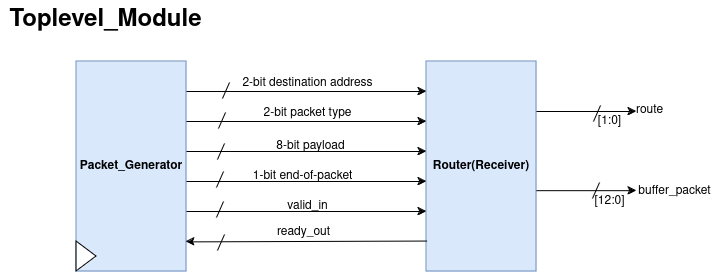

The diagram above was exported from draw.io. Its source (the exported page's mxGraphModel, read from the mxfile embedded in the PNG):
<mxGraphModel dx="962" dy="568" grid="0" gridSize="10" guides="1" tooltips="1" connect="1" arrows="1" fold="1" page="1" pageScale="1" pageWidth="850" pageHeight="1100" math="0" shadow="0">
  <root>
    <mxCell id="0" />
    <mxCell id="1" parent="0" />
    <mxCell id="1p7m2tnyuvkB6kxo_ghi-1" value="&lt;b&gt;Packet_Generator&lt;/b&gt;" style="rounded=0;whiteSpace=wrap;html=1;fillColor=#dae8fc;strokeColor=#6c8ebf;" vertex="1" parent="1">
      <mxGeometry x="180" y="110" width="110" height="210" as="geometry" />
    </mxCell>
    <mxCell id="1p7m2tnyuvkB6kxo_ghi-6" value="&lt;b&gt;Router(Receiver)&lt;/b&gt;" style="rounded=0;whiteSpace=wrap;html=1;fillColor=#dae8fc;strokeColor=#6c8ebf;" vertex="1" parent="1">
      <mxGeometry x="530" y="110" width="110" height="210" as="geometry" />
    </mxCell>
    <mxCell id="1p7m2tnyuvkB6kxo_ghi-7" value="" style="triangle;whiteSpace=wrap;html=1;" vertex="1" parent="1">
      <mxGeometry x="180" y="290" width="20" height="30" as="geometry" />
    </mxCell>
    <mxCell id="1p7m2tnyuvkB6kxo_ghi-9" value="" style="endArrow=classic;html=1;rounded=0;" edge="1" parent="1">
      <mxGeometry width="50" height="50" relative="1" as="geometry">
        <mxPoint x="290" y="140" as="sourcePoint" />
        <mxPoint x="530" y="140" as="targetPoint" />
      </mxGeometry>
    </mxCell>
    <mxCell id="1p7m2tnyuvkB6kxo_ghi-11" value="2-bit destination address" style="text;html=1;align=center;verticalAlign=middle;resizable=0;points=[];autosize=1;strokeColor=none;fillColor=none;" vertex="1" parent="1">
      <mxGeometry x="336" y="117" width="150" height="30" as="geometry" />
    </mxCell>
    <mxCell id="1p7m2tnyuvkB6kxo_ghi-12" value="" style="endArrow=classic;html=1;rounded=0;" edge="1" parent="1">
      <mxGeometry width="50" height="50" relative="1" as="geometry">
        <mxPoint x="290" y="170" as="sourcePoint" />
        <mxPoint x="530" y="170" as="targetPoint" />
      </mxGeometry>
    </mxCell>
    <mxCell id="1p7m2tnyuvkB6kxo_ghi-13" value="2-bit packet type" style="text;html=1;align=center;verticalAlign=middle;resizable=0;points=[];autosize=1;strokeColor=none;fillColor=none;" vertex="1" parent="1">
      <mxGeometry x="356" y="147" width="110" height="30" as="geometry" />
    </mxCell>
    <mxCell id="1p7m2tnyuvkB6kxo_ghi-14" value="" style="endArrow=classic;html=1;rounded=0;" edge="1" parent="1">
      <mxGeometry width="50" height="50" relative="1" as="geometry">
        <mxPoint x="290" y="200" as="sourcePoint" />
        <mxPoint x="530" y="200" as="targetPoint" />
      </mxGeometry>
    </mxCell>
    <mxCell id="1p7m2tnyuvkB6kxo_ghi-15" value="" style="endArrow=classic;html=1;rounded=0;" edge="1" parent="1">
      <mxGeometry width="50" height="50" relative="1" as="geometry">
        <mxPoint x="290" y="230" as="sourcePoint" />
        <mxPoint x="530" y="230" as="targetPoint" />
      </mxGeometry>
    </mxCell>
    <mxCell id="1p7m2tnyuvkB6kxo_ghi-16" value="8-bit payload" style="text;html=1;align=center;verticalAlign=middle;resizable=0;points=[];autosize=1;strokeColor=none;fillColor=none;" vertex="1" parent="1">
      <mxGeometry x="369" y="180" width="90" height="30" as="geometry" />
    </mxCell>
    <mxCell id="1p7m2tnyuvkB6kxo_ghi-17" value="1-bit end-of-packet" style="text;html=1;align=center;verticalAlign=middle;resizable=0;points=[];autosize=1;strokeColor=none;fillColor=none;" vertex="1" parent="1">
      <mxGeometry x="346" y="210" width="120" height="30" as="geometry" />
    </mxCell>
    <mxCell id="1p7m2tnyuvkB6kxo_ghi-19" value="" style="endArrow=classic;html=1;rounded=0;" edge="1" parent="1">
      <mxGeometry width="50" height="50" relative="1" as="geometry">
        <mxPoint x="290" y="260" as="sourcePoint" />
        <mxPoint x="530" y="260" as="targetPoint" />
      </mxGeometry>
    </mxCell>
    <mxCell id="1p7m2tnyuvkB6kxo_ghi-21" value="" style="endArrow=classic;html=1;rounded=0;entryX=0.997;entryY=0.859;entryDx=0;entryDy=0;entryPerimeter=0;exitX=0.005;exitY=0.855;exitDx=0;exitDy=0;exitPerimeter=0;" edge="1" parent="1" source="1p7m2tnyuvkB6kxo_ghi-6" target="1p7m2tnyuvkB6kxo_ghi-1">
      <mxGeometry width="50" height="50" relative="1" as="geometry">
        <mxPoint x="340" y="290" as="sourcePoint" />
        <mxPoint x="390" y="240" as="targetPoint" />
      </mxGeometry>
    </mxCell>
    <mxCell id="1p7m2tnyuvkB6kxo_ghi-23" value="valid_in" style="text;html=1;align=center;verticalAlign=middle;resizable=0;points=[];autosize=1;strokeColor=none;fillColor=none;" vertex="1" parent="1">
      <mxGeometry x="382" y="242" width="58" height="26" as="geometry" />
    </mxCell>
    <mxCell id="1p7m2tnyuvkB6kxo_ghi-24" value="ready_out" style="text;html=1;align=center;verticalAlign=middle;resizable=0;points=[];autosize=1;strokeColor=none;fillColor=none;" vertex="1" parent="1">
      <mxGeometry x="371" y="268" width="71" height="26" as="geometry" />
    </mxCell>
    <mxCell id="1p7m2tnyuvkB6kxo_ghi-25" value="" style="endArrow=classic;html=1;rounded=0;" edge="1" parent="1">
      <mxGeometry width="50" height="50" relative="1" as="geometry">
        <mxPoint x="640" y="160" as="sourcePoint" />
        <mxPoint x="740" y="160" as="targetPoint" />
      </mxGeometry>
    </mxCell>
    <mxCell id="1p7m2tnyuvkB6kxo_ghi-27" value="" style="endArrow=classic;html=1;rounded=0;" edge="1" parent="1">
      <mxGeometry width="50" height="50" relative="1" as="geometry">
        <mxPoint x="640" y="239.17000000000002" as="sourcePoint" />
        <mxPoint x="740" y="239.17000000000002" as="targetPoint" />
      </mxGeometry>
    </mxCell>
    <mxCell id="1p7m2tnyuvkB6kxo_ghi-28" value="route" style="text;html=1;align=center;verticalAlign=middle;resizable=0;points=[];autosize=1;strokeColor=none;fillColor=none;" vertex="1" parent="1">
      <mxGeometry x="728" y="144" width="50" height="30" as="geometry" />
    </mxCell>
    <mxCell id="1p7m2tnyuvkB6kxo_ghi-29" value="buffer_packet" style="text;html=1;align=center;verticalAlign=middle;resizable=0;points=[];autosize=1;strokeColor=none;fillColor=none;" vertex="1" parent="1">
      <mxGeometry x="728" y="225" width="100" height="30" as="geometry" />
    </mxCell>
    <mxCell id="1p7m2tnyuvkB6kxo_ghi-30" value="" style="endArrow=none;html=1;rounded=0;" edge="1" parent="1">
      <mxGeometry width="50" height="50" relative="1" as="geometry">
        <mxPoint x="326" y="147" as="sourcePoint" />
        <mxPoint x="333" y="131" as="targetPoint" />
      </mxGeometry>
    </mxCell>
    <mxCell id="1p7m2tnyuvkB6kxo_ghi-31" value="" style="endArrow=none;html=1;rounded=0;" edge="1" parent="1">
      <mxGeometry width="50" height="50" relative="1" as="geometry">
        <mxPoint x="322" y="177" as="sourcePoint" />
        <mxPoint x="329" y="161" as="targetPoint" />
      </mxGeometry>
    </mxCell>
    <mxCell id="1p7m2tnyuvkB6kxo_ghi-32" value="" style="endArrow=none;html=1;rounded=0;" edge="1" parent="1">
      <mxGeometry width="50" height="50" relative="1" as="geometry">
        <mxPoint x="321" y="208" as="sourcePoint" />
        <mxPoint x="328" y="192" as="targetPoint" />
      </mxGeometry>
    </mxCell>
    <mxCell id="1p7m2tnyuvkB6kxo_ghi-33" value="" style="endArrow=none;html=1;rounded=0;" edge="1" parent="1">
      <mxGeometry width="50" height="50" relative="1" as="geometry">
        <mxPoint x="320" y="236" as="sourcePoint" />
        <mxPoint x="327" y="220" as="targetPoint" />
      </mxGeometry>
    </mxCell>
    <mxCell id="1p7m2tnyuvkB6kxo_ghi-34" value="" style="endArrow=none;html=1;rounded=0;" edge="1" parent="1">
      <mxGeometry width="50" height="50" relative="1" as="geometry">
        <mxPoint x="320" y="266" as="sourcePoint" />
        <mxPoint x="327" y="250" as="targetPoint" />
      </mxGeometry>
    </mxCell>
    <mxCell id="1p7m2tnyuvkB6kxo_ghi-35" value="" style="endArrow=none;html=1;rounded=0;" edge="1" parent="1">
      <mxGeometry width="50" height="50" relative="1" as="geometry">
        <mxPoint x="321" y="299" as="sourcePoint" />
        <mxPoint x="328" y="283" as="targetPoint" />
      </mxGeometry>
    </mxCell>
    <mxCell id="1p7m2tnyuvkB6kxo_ghi-36" value="" style="endArrow=none;html=1;rounded=0;" edge="1" parent="1">
      <mxGeometry width="50" height="50" relative="1" as="geometry">
        <mxPoint x="697" y="170" as="sourcePoint" />
        <mxPoint x="704" y="154" as="targetPoint" />
      </mxGeometry>
    </mxCell>
    <mxCell id="1p7m2tnyuvkB6kxo_ghi-37" value="" style="endArrow=none;html=1;rounded=0;" edge="1" parent="1">
      <mxGeometry width="50" height="50" relative="1" as="geometry">
        <mxPoint x="696" y="247" as="sourcePoint" />
        <mxPoint x="703" y="231" as="targetPoint" />
      </mxGeometry>
    </mxCell>
    <mxCell id="1p7m2tnyuvkB6kxo_ghi-38" value="[1:0]" style="text;html=1;align=center;verticalAlign=middle;resizable=0;points=[];autosize=1;strokeColor=none;fillColor=none;" vertex="1" parent="1">
      <mxGeometry x="692.5" y="157" width="41" height="26" as="geometry" />
    </mxCell>
    <mxCell id="1p7m2tnyuvkB6kxo_ghi-39" value="[12:0]" style="text;html=1;align=center;verticalAlign=middle;resizable=0;points=[];autosize=1;strokeColor=none;fillColor=none;" vertex="1" parent="1">
      <mxGeometry x="689" y="237" width="48" height="26" as="geometry" />
    </mxCell>
    <mxCell id="1p7m2tnyuvkB6kxo_ghi-40" value="&lt;b&gt;&lt;font style=&quot;font-size: 24px;&quot;&gt;Toplevel_Module&lt;/font&gt;&lt;/b&gt;" style="text;html=1;align=center;verticalAlign=middle;resizable=0;points=[];autosize=1;strokeColor=none;fillColor=none;" vertex="1" parent="1">
      <mxGeometry x="104" y="49" width="210" height="41" as="geometry" />
    </mxCell>
  </root>
</mxGraphModel>